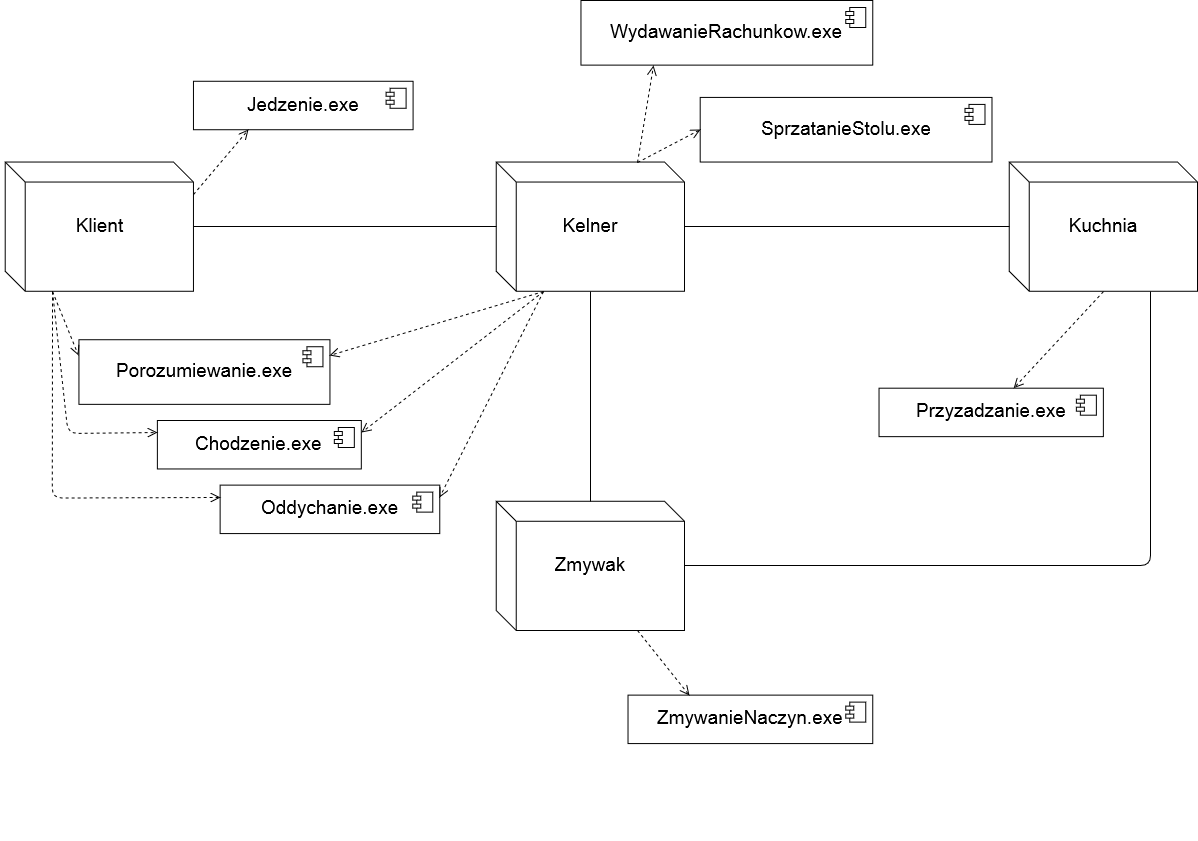

The diagram above was exported from draw.io. Its source (the exported page's mxGraphModel, read from the mxfile embedded in the PNG):
<mxGraphModel dx="2256" dy="740" grid="1" gridSize="10" guides="1" tooltips="1" connect="1" arrows="1" fold="1" page="1" pageScale="1" pageWidth="826" pageHeight="1169" math="0" shadow="0">
  <root>
    <mxCell id="0" />
    <mxCell id="1" parent="0" />
    <mxCell id="68ee6e1cc37e0277-1" value="" style="group;fontSize=19;" vertex="1" connectable="0" parent="1">
      <mxGeometry x="-760" y="40" width="1197" height="840" as="geometry" />
    </mxCell>
    <mxCell id="6003dad5257c238d-1" value="Klient" style="shape=cube;whiteSpace=wrap;html=1;fontSize=19;" vertex="1" parent="68ee6e1cc37e0277-1">
      <mxGeometry x="4.706422018348624" y="161.53846153846155" width="188.25688073394494" height="129.23076923076923" as="geometry" />
    </mxCell>
    <mxCell id="6003dad5257c238d-2" value="Kelner" style="shape=cube;whiteSpace=wrap;html=1;fontSize=19;" vertex="1" parent="68ee6e1cc37e0277-1">
      <mxGeometry x="495.74311926605503" y="161.53846153846155" width="188.25688073394494" height="129.23076923076923" as="geometry" />
    </mxCell>
    <mxCell id="6003dad5257c238d-3" value="Kuchnia" style="shape=cube;whiteSpace=wrap;html=1;fontSize=19;" vertex="1" parent="68ee6e1cc37e0277-1">
      <mxGeometry x="1008.743119266055" y="161.53846153846155" width="188.25688073394494" height="129.23076923076923" as="geometry" />
    </mxCell>
    <mxCell id="6003dad5257c238d-4" value="Zmywak" style="shape=cube;whiteSpace=wrap;html=1;fontSize=19;" vertex="1" parent="68ee6e1cc37e0277-1">
      <mxGeometry x="495.74311926605503" y="500.7692307692308" width="188.25688073394494" height="129.23076923076923" as="geometry" />
    </mxCell>
    <mxCell id="6003dad5257c238d-5" value="" style="endArrow=none;html=1;edgeStyle=orthogonalEdgeStyle;fontSize=19;exitX=1;exitY=0.5;entryX=0;entryY=0.5;" edge="1" parent="68ee6e1cc37e0277-1" source="6003dad5257c238d-1" target="6003dad5257c238d-2">
      <mxGeometry relative="1" as="geometry">
        <mxPoint x="224.33944954128438" y="224.53846153846155" as="sourcePoint" />
        <mxPoint x="475.348623853211" y="224.53846153846155" as="targetPoint" />
        <Array as="points">
          <mxPoint x="420" y="226" />
          <mxPoint x="420" y="226" />
        </Array>
      </mxGeometry>
    </mxCell>
    <mxCell id="6003dad5257c238d-6" value="" style="resizable=0;html=1;align=left;verticalAlign=bottom;labelBackgroundColor=#ffffff;fontSize=19;" vertex="1" connectable="0" parent="6003dad5257c238d-5">
      <mxGeometry x="-1" relative="1" as="geometry" />
    </mxCell>
    <mxCell id="6003dad5257c238d-7" value="" style="resizable=0;html=1;align=right;verticalAlign=bottom;labelBackgroundColor=#ffffff;fontSize=19;" vertex="1" connectable="0" parent="6003dad5257c238d-5">
      <mxGeometry x="1" relative="1" as="geometry" />
    </mxCell>
    <mxCell id="6003dad5257c238d-8" value="" style="endArrow=none;html=1;edgeStyle=orthogonalEdgeStyle;fontSize=19;exitX=1;exitY=0.5;entryX=0;entryY=0.5;" edge="1" parent="68ee6e1cc37e0277-1" source="6003dad5257c238d-2" target="6003dad5257c238d-3">
      <mxGeometry x="726.3577981651375" y="226.15384615384616" as="geometry">
        <mxPoint x="726.3577981651375" y="226.15384615384616" as="sourcePoint" />
        <mxPoint x="977.3669724770642" y="226.15384615384616" as="targetPoint" />
        <Array as="points" />
      </mxGeometry>
    </mxCell>
    <mxCell id="6003dad5257c238d-9" value="" style="resizable=0;html=1;align=left;verticalAlign=bottom;labelBackgroundColor=#ffffff;fontSize=19;" vertex="1" connectable="0" parent="6003dad5257c238d-8">
      <mxGeometry x="-1" relative="1" as="geometry" />
    </mxCell>
    <mxCell id="6003dad5257c238d-10" value="" style="resizable=0;html=1;align=right;verticalAlign=bottom;labelBackgroundColor=#ffffff;fontSize=19;" vertex="1" connectable="0" parent="6003dad5257c238d-8">
      <mxGeometry x="1" relative="1" as="geometry" />
    </mxCell>
    <mxCell id="6003dad5257c238d-11" value="" style="endArrow=none;html=1;edgeStyle=orthogonalEdgeStyle;fontSize=19;exitX=0.5;exitY=1;entryX=0.5;entryY=0;" edge="1" parent="68ee6e1cc37e0277-1" source="6003dad5257c238d-2" target="6003dad5257c238d-4">
      <mxGeometry x="443.9724770642202" y="403.84615384615387" as="geometry">
        <mxPoint x="443.9724770642202" y="403.84615384615387" as="sourcePoint" />
        <mxPoint x="694.9816513761467" y="403.84615384615387" as="targetPoint" />
        <Array as="points">
          <mxPoint x="589.8715596330275" y="436.1538461538462" />
          <mxPoint x="589.8715596330275" y="436.1538461538462" />
        </Array>
      </mxGeometry>
    </mxCell>
    <mxCell id="6003dad5257c238d-12" value="" style="resizable=0;html=1;align=left;verticalAlign=bottom;labelBackgroundColor=#ffffff;fontSize=19;" vertex="1" connectable="0" parent="6003dad5257c238d-11">
      <mxGeometry x="-1" relative="1" as="geometry" />
    </mxCell>
    <mxCell id="6003dad5257c238d-13" value="" style="resizable=0;html=1;align=right;verticalAlign=bottom;labelBackgroundColor=#ffffff;fontSize=19;" vertex="1" connectable="0" parent="6003dad5257c238d-11">
      <mxGeometry x="1" relative="1" as="geometry" />
    </mxCell>
    <mxCell id="6003dad5257c238d-14" value="" style="endArrow=none;html=1;edgeStyle=orthogonalEdgeStyle;fontSize=19;exitX=1;exitY=0.5;entryX=0.75;entryY=1;" edge="1" parent="68ee6e1cc37e0277-1" source="6003dad5257c238d-4" target="6003dad5257c238d-3">
      <mxGeometry x="898.9266055045871" y="565.3846153846154" as="geometry">
        <mxPoint x="898.9266055045871" y="565.3846153846154" as="sourcePoint" />
        <mxPoint x="1149.9357798165138" y="565.3846153846154" as="targetPoint" />
        <Array as="points">
          <mxPoint x="1149.9357798165138" y="565.3846153846154" />
        </Array>
      </mxGeometry>
    </mxCell>
    <mxCell id="6003dad5257c238d-17" value="ZmywanieNaczyn.exe" style="html=1;fontSize=19;" vertex="1" parent="68ee6e1cc37e0277-1">
      <mxGeometry x="627.5229357798165" y="694.6153846153846" width="244.73394495412842" height="48.46153846153846" as="geometry" />
    </mxCell>
    <mxCell id="6003dad5257c238d-18" value="" style="shape=component;jettyWidth=8;jettyHeight=4;fontSize=19;" vertex="1" parent="6003dad5257c238d-17">
      <mxGeometry x="1" width="20" height="20" relative="1" as="geometry">
        <mxPoint x="-27" y="7" as="offset" />
      </mxGeometry>
    </mxCell>
    <mxCell id="6003dad5257c238d-19" value="" style="html=1;verticalAlign=bottom;endArrow=open;dashed=1;endSize=8;fontSize=19;exitX=0.75;exitY=1;entryX=0.25;entryY=0;" edge="1" parent="68ee6e1cc37e0277-1" source="6003dad5257c238d-4" target="6003dad5257c238d-17">
      <mxGeometry relative="1" as="geometry">
        <mxPoint x="130.21100917431193" y="807.6923076923077" as="sourcePoint" />
        <mxPoint x="4.706422018348624" y="807.6923076923077" as="targetPoint" />
      </mxGeometry>
    </mxCell>
    <mxCell id="6003dad5257c238d-20" value="Porozumiewanie.exe" style="html=1;fontSize=19;" vertex="1" parent="68ee6e1cc37e0277-1">
      <mxGeometry x="78.44036697247707" y="339.2307692307692" width="251.00917431192659" height="64.61538461538461" as="geometry" />
    </mxCell>
    <mxCell id="6003dad5257c238d-21" value="" style="shape=component;jettyWidth=8;jettyHeight=4;fontSize=19;" vertex="1" parent="6003dad5257c238d-20">
      <mxGeometry x="1" width="20" height="20" relative="1" as="geometry">
        <mxPoint x="-27" y="7" as="offset" />
      </mxGeometry>
    </mxCell>
    <mxCell id="6003dad5257c238d-22" value="" style="html=1;verticalAlign=bottom;endArrow=open;dashed=1;endSize=8;fontSize=19;exitX=0.25;exitY=1;entryX=1;entryY=0.25;" edge="1" parent="68ee6e1cc37e0277-1" source="6003dad5257c238d-2" target="6003dad5257c238d-20">
      <mxGeometry relative="1" as="geometry">
        <mxPoint x="130.21100917431193" y="840" as="sourcePoint" />
        <mxPoint x="4.706422018348624" y="840" as="targetPoint" />
      </mxGeometry>
    </mxCell>
    <mxCell id="6003dad5257c238d-23" value="Przyzadzanie.exe" style="html=1;fontSize=19;" vertex="1" parent="68ee6e1cc37e0277-1">
      <mxGeometry x="878.5321100917431" y="387.6923076923077" width="224.33944954128438" height="48.46153846153846" as="geometry" />
    </mxCell>
    <mxCell id="6003dad5257c238d-24" value="" style="shape=component;jettyWidth=8;jettyHeight=4;fontSize=19;" vertex="1" parent="6003dad5257c238d-23">
      <mxGeometry x="1" width="20" height="20" relative="1" as="geometry">
        <mxPoint x="-27" y="7" as="offset" />
      </mxGeometry>
    </mxCell>
    <mxCell id="6003dad5257c238d-25" value="" style="html=1;verticalAlign=bottom;endArrow=open;dashed=1;endSize=8;fontSize=19;exitX=0.5;exitY=1;" edge="1" parent="68ee6e1cc37e0277-1" source="6003dad5257c238d-3" target="6003dad5257c238d-23">
      <mxGeometry x="396.9082568807339" y="306.9230769230769" as="geometry">
        <mxPoint x="558.4954128440367" y="306.9230769230769" as="sourcePoint" />
        <mxPoint x="396.9082568807339" y="432.9230769230769" as="targetPoint" />
      </mxGeometry>
    </mxCell>
    <mxCell id="6003dad5257c238d-26" value="" style="html=1;verticalAlign=bottom;endArrow=open;dashed=1;endSize=8;fontSize=19;exitX=0.25;exitY=1;entryX=1;entryY=0.25;" edge="1" parent="68ee6e1cc37e0277-1" source="6003dad5257c238d-2" target="6003dad5257c238d-27">
      <mxGeometry x="392.2018348623853" y="357" as="geometry">
        <mxPoint x="553.7889908256881" y="357" as="sourcePoint" />
        <mxPoint x="392.2018348623853" y="483" as="targetPoint" />
      </mxGeometry>
    </mxCell>
    <mxCell id="6003dad5257c238d-27" value="Chodzenie.exe" style="html=1;fontSize=19;" vertex="1" parent="68ee6e1cc37e0277-1">
      <mxGeometry x="156.88073394495413" y="420" width="203.94495412844034" height="48.46153846153846" as="geometry" />
    </mxCell>
    <mxCell id="6003dad5257c238d-28" value="" style="shape=component;jettyWidth=8;jettyHeight=4;fontSize=19;" vertex="1" parent="6003dad5257c238d-27">
      <mxGeometry x="1" width="20" height="20" relative="1" as="geometry">
        <mxPoint x="-27" y="7" as="offset" />
      </mxGeometry>
    </mxCell>
    <mxCell id="6003dad5257c238d-31" value="Oddychanie.exe" style="html=1;fontSize=19;" vertex="1" parent="68ee6e1cc37e0277-1">
      <mxGeometry x="219.63302752293578" y="484.61538461538464" width="219.63302752293578" height="48.46153846153846" as="geometry" />
    </mxCell>
    <mxCell id="6003dad5257c238d-32" value="" style="shape=component;jettyWidth=8;jettyHeight=4;fontSize=19;" vertex="1" parent="6003dad5257c238d-31">
      <mxGeometry x="1" width="20" height="20" relative="1" as="geometry">
        <mxPoint x="-27" y="7" as="offset" />
      </mxGeometry>
    </mxCell>
    <mxCell id="6003dad5257c238d-33" value="" style="html=1;verticalAlign=bottom;endArrow=open;dashed=1;endSize=8;fontSize=19;entryX=1;entryY=0.25;exitX=0.25;exitY=1;" edge="1" parent="68ee6e1cc37e0277-1" source="6003dad5257c238d-2" target="6003dad5257c238d-31">
      <mxGeometry x="407.8899082568807" y="373.1538461538462" as="geometry">
        <mxPoint x="558.4954128440367" y="355.3846153846154" as="sourcePoint" />
        <mxPoint x="376.5137614678899" y="449.0769230769231" as="targetPoint" />
      </mxGeometry>
    </mxCell>
    <mxCell id="6003dad5257c238d-34" value="" style="html=1;verticalAlign=bottom;endArrow=open;dashed=1;endSize=8;fontSize=19;exitX=0.25;exitY=1;entryX=0;entryY=0.25;" edge="1" parent="68ee6e1cc37e0277-1" source="6003dad5257c238d-1" target="6003dad5257c238d-31">
      <mxGeometry x="36.08256880733945" y="575.0769230769231" as="geometry">
        <mxPoint x="186.6880733944954" y="508.84615384615387" as="sourcePoint" />
        <mxPoint x="4.706422018348624" y="651" as="targetPoint" />
        <Array as="points">
          <mxPoint x="51.77064220183486" y="497.53846153846155" />
        </Array>
      </mxGeometry>
    </mxCell>
    <mxCell id="6003dad5257c238d-35" value="" style="html=1;verticalAlign=bottom;endArrow=open;dashed=1;endSize=8;fontSize=19;exitX=0.25;exitY=1;entryX=0;entryY=0.25;" edge="1" parent="68ee6e1cc37e0277-1" source="6003dad5257c238d-1" target="6003dad5257c238d-27">
      <mxGeometry x="51.77064220183486" y="591.2307692307693" as="geometry">
        <mxPoint x="67.45871559633026" y="306.9230769230769" as="sourcePoint" />
        <mxPoint x="235.32110091743118" y="513.6923076923077" as="targetPoint" />
        <Array as="points">
          <mxPoint x="67.45871559633026" y="432.9230769230769" />
        </Array>
      </mxGeometry>
    </mxCell>
    <mxCell id="6003dad5257c238d-36" value="" style="html=1;verticalAlign=bottom;endArrow=open;dashed=1;endSize=8;fontSize=19;exitX=0.25;exitY=1;entryX=0;entryY=0.25;" edge="1" parent="68ee6e1cc37e0277-1" source="6003dad5257c238d-1" target="6003dad5257c238d-20">
      <mxGeometry x="67.45871559633026" y="607.3846153846154" as="geometry">
        <mxPoint x="83.14678899082568" y="323.0769230769231" as="sourcePoint" />
        <mxPoint x="251.00917431192659" y="529.8461538461538" as="targetPoint" />
        <Array as="points" />
      </mxGeometry>
    </mxCell>
    <mxCell id="6003dad5257c238d-39" value="Jedzenie.exe" style="html=1;fontSize=19;" vertex="1" parent="68ee6e1cc37e0277-1">
      <mxGeometry x="192.96330275229357" y="80.76923076923077" width="219.63302752293578" height="48.46153846153846" as="geometry" />
    </mxCell>
    <mxCell id="6003dad5257c238d-40" value="" style="shape=component;jettyWidth=8;jettyHeight=4;fontSize=19;" vertex="1" parent="6003dad5257c238d-39">
      <mxGeometry x="1" width="20" height="20" relative="1" as="geometry">
        <mxPoint x="-27" y="7" as="offset" />
      </mxGeometry>
    </mxCell>
    <mxCell id="6003dad5257c238d-41" value="" style="html=1;verticalAlign=bottom;endArrow=open;dashed=1;endSize=8;fontSize=19;exitX=1;exitY=0.25;entryX=0.25;entryY=1;" edge="1" parent="68ee6e1cc37e0277-1" source="6003dad5257c238d-1" target="6003dad5257c238d-39">
      <mxGeometry relative="1" as="geometry">
        <mxPoint x="125.50458715596329" y="840" as="sourcePoint" />
        <mxPoint y="840" as="targetPoint" />
      </mxGeometry>
    </mxCell>
    <mxCell id="6003dad5257c238d-42" value="WydawanieRachunkow.exe" style="html=1;fontSize=19;" vertex="1" parent="68ee6e1cc37e0277-1">
      <mxGeometry x="580.4587155963302" width="291.79816513761466" height="64.61538461538461" as="geometry" />
    </mxCell>
    <mxCell id="6003dad5257c238d-43" value="" style="shape=component;jettyWidth=8;jettyHeight=4;fontSize=19;" vertex="1" parent="6003dad5257c238d-42">
      <mxGeometry x="1" width="20" height="20" relative="1" as="geometry">
        <mxPoint x="-27" y="7" as="offset" />
      </mxGeometry>
    </mxCell>
    <mxCell id="6003dad5257c238d-44" value="" style="html=1;verticalAlign=bottom;endArrow=open;dashed=1;endSize=8;fontSize=19;exitX=0.75;exitY=0;entryX=0.25;entryY=1;" edge="1" parent="68ee6e1cc37e0277-1" source="6003dad5257c238d-2" target="6003dad5257c238d-42">
      <mxGeometry relative="1" as="geometry">
        <mxPoint x="125.50458715596329" y="775.3846153846154" as="sourcePoint" />
        <mxPoint y="775.3846153846154" as="targetPoint" />
      </mxGeometry>
    </mxCell>
    <mxCell id="6003dad5257c238d-45" value="SprzatanieStolu.exe" style="html=1;fontSize=19;" vertex="1" parent="68ee6e1cc37e0277-1">
      <mxGeometry x="699.6880733944954" y="96.92307692307692" width="291.79816513761466" height="64.61538461538461" as="geometry" />
    </mxCell>
    <mxCell id="6003dad5257c238d-46" value="" style="shape=component;jettyWidth=8;jettyHeight=4;fontSize=19;" vertex="1" parent="6003dad5257c238d-45">
      <mxGeometry x="1" width="20" height="20" relative="1" as="geometry">
        <mxPoint x="-27" y="7" as="offset" />
      </mxGeometry>
    </mxCell>
    <mxCell id="6003dad5257c238d-47" value="" style="html=1;verticalAlign=bottom;endArrow=open;dashed=1;endSize=8;fontSize=19;exitX=0.75;exitY=0;entryX=0;entryY=0.5;" edge="1" parent="68ee6e1cc37e0277-1" source="6003dad5257c238d-2" target="6003dad5257c238d-45">
      <mxGeometry x="652.6238532110092" y="80.76923076923077" as="geometry">
        <mxPoint x="652.6238532110092" y="177.6923076923077" as="sourcePoint" />
        <mxPoint x="669.880733944954" y="80.76923076923077" as="targetPoint" />
      </mxGeometry>
    </mxCell>
  </root>
</mxGraphModel>